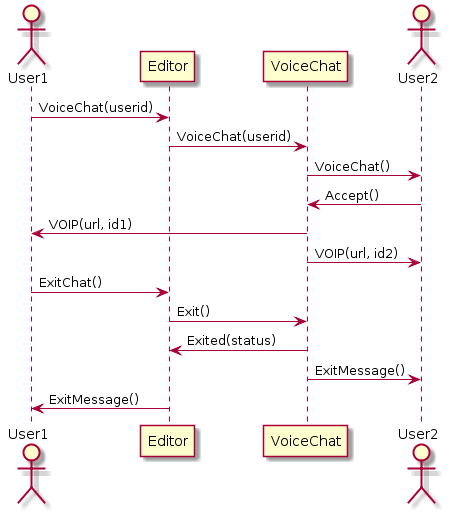

The diagram above was rendered by PlantUML. Its source (embedded in the PNG):
@startuml
actor User1
User1 -> Editor : VoiceChat(userid)
Editor -> VoiceChat : VoiceChat(userid)
actor User2
VoiceChat ->  User2 : VoiceChat()
User2 -> VoiceChat : Accept()
VoiceChat -> User1 : VOIP(url, id1)
VoiceChat -> User2 : VOIP(url, id2)
User1 -> Editor : ExitChat()
Editor -> VoiceChat : Exit()
VoiceChat -> Editor : Exited(status)
VoiceChat -> User2 : ExitMessage()
Editor -> User1 : ExitMessage()
@enduml